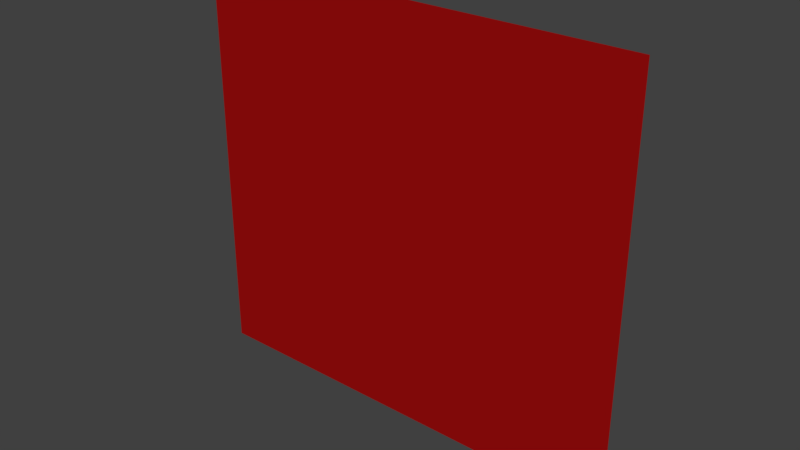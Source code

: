 # Source: Wall.blend  (saved by Blender 2.78.0; exported with 4.5.12 LTS)
import bpy
from mathutils import Matrix  # noqa: F401  (used for matrix-valued properties, if any)

bpy.ops.wm.read_factory_settings(use_empty=True)
scene = bpy.context.scene
scene.name = 'Scene'

# ---- collections
col_collection_1 = bpy.data.collections.new('Collection 1'); scene.collection.children.link(col_collection_1)

# ---- materials (node trees are filled in below, after node groups)
mat_wall = bpy.data.materials.new('Wall')
mat_wall.alpha_threshold = 0.0
mat_wall.use_transparent_shadow = False
mat_wall.diffuse_color = (0.3419, 0.004391, 0.004391, 1.0)
mat_wall.roughness = 0.5
mat_wall.specular_intensity = 0.0
mat_wall.line_color = (0.0, 0.0, 0.0, 1.0)

# ---- material node trees

# ---- world
world_world = bpy.data.worlds.new('World'); scene.world = world_world
world_world.color = (0.05088, 0.05088, 0.05088)
world_world.use_sun_shadow = False
world_world.sun_shadow_jitter_overblur = 0.0
world_world.cycles.sampling_method = 'MANUAL'

# ---- meshes
me_cube = bpy.data.meshes.new('Cube')
me_cube.from_pydata([(1.365, -7.451e-09, 1.118e-08), (-1.365, 8.196e-08, 1.118e-08), (1.365, -3.055e-07, 2.5), (-1.365, 1.714e-07, 2.5)], [], [(0, 2, 3, 1)])
me_cube.materials.append(mat_wall)
me_cube.use_remesh_preserve_volume = False
me_cube.use_remesh_preserve_attributes = False
me_cube.use_mirror_vertex_groups = False
me_cube.update()

# ---- objects
ob_wall = bpy.data.objects.new('Wall', me_cube)

# ---- transforms, parenting, visibility, modifiers, constraints
ob_wall.location = (0.0, 0.0, 0.0)
ob_wall.lock_rotations_4d = False
ob_wall.empty_display_type = 'ARROWS'
ob_wall.lineart.crease_threshold = 0.0

# ---- collection membership
col_collection_1.objects.link(ob_wall)

# ---- scene / render settings (as saved in the file)
scene.frame_start = 1; scene.frame_end = 250; scene.frame_set(1)
scene.render.engine = 'BLENDER_EEVEE_NEXT'
scene.render.resolution_percentage = 50
scene.render.dither_intensity = 0.0
scene.cycles.use_denoising = False
scene.cycles.samples = 128
scene.cycles.sampling_pattern = 'TABULATED_SOBOL'
scene.cycles.light_sampling_threshold = 0.0
scene.cycles.use_adaptive_sampling = False
scene.cycles.use_light_tree = False
scene.cycles.blur_glossy = 0.0
scene.cycles.sample_clamp_indirect = 0.0
scene.view_settings.view_transform = 'Standard'
bpy.context.view_layer.update()

# ---- added for rendering (the .blend has no active camera and no usable light): camera, sun
cam_auto = bpy.data.cameras.new('AutoCamera')
cam_auto.lens = 50.0
cam_auto.sensor_width = 36.0
cam_auto.clip_end = 1000.0
ob_auto_camera = bpy.data.objects.new('AutoCamera', cam_auto)
scene.collection.objects.link(ob_auto_camera)
ob_auto_camera.location = (3.42494, -4.10993, 3.98996)
ob_auto_camera.rotation_euler = (1.09748, -7.21219e-08, 0.694738)
scene.camera = ob_auto_camera
light_auto_sun = bpy.data.lights.new('AutoSun', 'SUN')
light_auto_sun.energy = 3.0
light_auto_sun.angle = 0.0523599
ob_auto_sun = bpy.data.objects.new('AutoSun', light_auto_sun)
scene.collection.objects.link(ob_auto_sun)
ob_auto_sun.rotation_euler = (0.872665, 0.174533, 0.523599)
bpy.context.view_layer.update()
